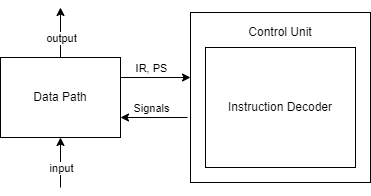

The diagram above was exported from draw.io. Its source (the exported page's mxGraphModel, read from the mxfile embedded in the PNG):
<mxGraphModel dx="1034" dy="454" grid="1" gridSize="10" guides="1" tooltips="1" connect="1" arrows="1" fold="1" page="1" pageScale="1" pageWidth="827" pageHeight="1169" math="0" shadow="0">
  <root>
    <mxCell id="0" />
    <mxCell id="1" parent="0" />
    <mxCell id="ibfz5_GfZwwJB2pR6xbX-1" value="Data Path" style="rounded=0;whiteSpace=wrap;html=1;" parent="1" vertex="1">
      <mxGeometry x="140" y="190" width="120" height="80" as="geometry" />
    </mxCell>
    <mxCell id="ibfz5_GfZwwJB2pR6xbX-2" value="" style="rounded=0;whiteSpace=wrap;html=1;" parent="1" vertex="1">
      <mxGeometry x="330" y="145" width="180" height="170" as="geometry" />
    </mxCell>
    <mxCell id="ibfz5_GfZwwJB2pR6xbX-3" value="" style="endArrow=classic;html=1;rounded=0;exitX=1;exitY=0.25;exitDx=0;exitDy=0;" parent="1" source="ibfz5_GfZwwJB2pR6xbX-1" edge="1">
      <mxGeometry width="50" height="50" relative="1" as="geometry">
        <mxPoint x="390" y="260" as="sourcePoint" />
        <mxPoint x="330" y="210" as="targetPoint" />
      </mxGeometry>
    </mxCell>
    <mxCell id="6PuizXzv9ADNHYqaL8BK-7" value="IR, PS" style="edgeLabel;html=1;align=center;verticalAlign=middle;resizable=0;points=[];" vertex="1" connectable="0" parent="ibfz5_GfZwwJB2pR6xbX-3">
      <mxGeometry x="0.0095" y="1" relative="1" as="geometry">
        <mxPoint x="-5" y="-9" as="offset" />
      </mxGeometry>
    </mxCell>
    <mxCell id="ibfz5_GfZwwJB2pR6xbX-4" value="" style="endArrow=classic;html=1;rounded=0;entryX=1;entryY=0.75;entryDx=0;entryDy=0;" parent="1" target="ibfz5_GfZwwJB2pR6xbX-1" edge="1">
      <mxGeometry width="50" height="50" relative="1" as="geometry">
        <mxPoint x="327" y="250" as="sourcePoint" />
        <mxPoint x="440" y="210" as="targetPoint" />
      </mxGeometry>
    </mxCell>
    <mxCell id="6PuizXzv9ADNHYqaL8BK-8" value="Signals" style="edgeLabel;html=1;align=center;verticalAlign=middle;resizable=0;points=[];" vertex="1" connectable="0" parent="ibfz5_GfZwwJB2pR6xbX-4">
      <mxGeometry x="-0.1741" y="2" relative="1" as="geometry">
        <mxPoint x="-9" y="-12" as="offset" />
      </mxGeometry>
    </mxCell>
    <mxCell id="6PuizXzv9ADNHYqaL8BK-1" value="" style="endArrow=classic;html=1;rounded=0;exitX=0.5;exitY=0;exitDx=0;exitDy=0;" edge="1" parent="1" source="ibfz5_GfZwwJB2pR6xbX-1">
      <mxGeometry width="50" height="50" relative="1" as="geometry">
        <mxPoint x="200" y="140" as="sourcePoint" />
        <mxPoint x="200" y="140" as="targetPoint" />
      </mxGeometry>
    </mxCell>
    <mxCell id="6PuizXzv9ADNHYqaL8BK-2" value="output" style="edgeLabel;html=1;align=center;verticalAlign=middle;resizable=0;points=[];" vertex="1" connectable="0" parent="6PuizXzv9ADNHYqaL8BK-1">
      <mxGeometry x="0.12" y="-4" relative="1" as="geometry">
        <mxPoint x="-4" y="8" as="offset" />
      </mxGeometry>
    </mxCell>
    <mxCell id="6PuizXzv9ADNHYqaL8BK-3" value="" style="endArrow=classic;html=1;rounded=0;entryX=0.5;entryY=1;entryDx=0;entryDy=0;" edge="1" parent="1" target="ibfz5_GfZwwJB2pR6xbX-1">
      <mxGeometry width="50" height="50" relative="1" as="geometry">
        <mxPoint x="200" y="320" as="sourcePoint" />
        <mxPoint x="290" y="250" as="targetPoint" />
      </mxGeometry>
    </mxCell>
    <mxCell id="6PuizXzv9ADNHYqaL8BK-4" value="input" style="edgeLabel;html=1;align=center;verticalAlign=middle;resizable=0;points=[];" vertex="1" connectable="0" parent="6PuizXzv9ADNHYqaL8BK-3">
      <mxGeometry x="-0.36" y="1" relative="1" as="geometry">
        <mxPoint x="1" y="-4" as="offset" />
      </mxGeometry>
    </mxCell>
    <mxCell id="6PuizXzv9ADNHYqaL8BK-5" value="Instruction Decoder" style="rounded=0;whiteSpace=wrap;html=1;" vertex="1" parent="1">
      <mxGeometry x="345" y="180" width="150" height="120" as="geometry" />
    </mxCell>
    <mxCell id="6PuizXzv9ADNHYqaL8BK-6" value="Control Unit" style="text;html=1;align=center;verticalAlign=middle;whiteSpace=wrap;rounded=0;" vertex="1" parent="1">
      <mxGeometry x="377" y="150" width="86" height="30" as="geometry" />
    </mxCell>
  </root>
</mxGraphModel>